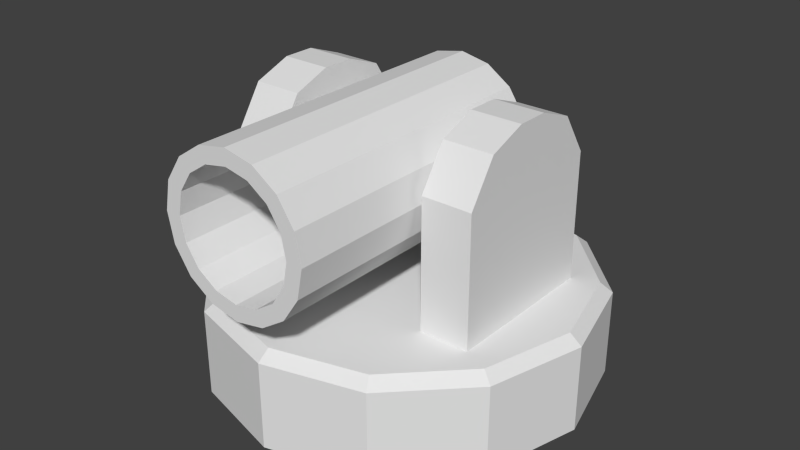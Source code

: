 # Source: Cannon.blend  (saved by Blender 2.72.0; exported with 4.5.12 LTS)
import bpy
from mathutils import Matrix  # noqa: F401  (used for matrix-valued properties, if any)

bpy.ops.wm.read_factory_settings(use_empty=True)
scene = bpy.context.scene
scene.name = 'Scene'

# ---- collections
col_collection_1 = bpy.data.collections.new('Collection 1'); scene.collection.children.link(col_collection_1)

# ---- world
world_world = bpy.data.worlds.new('World'); scene.world = world_world
world_world.color = (0.05088, 0.05088, 0.05088)
world_world.use_sun_shadow = False
world_world.sun_shadow_jitter_overblur = 0.0
world_world.cycles.sampling_method = 'MANUAL'
world_world.cycles.sample_map_resolution = 256

# ---- meshes
me_barrel_mesh = bpy.data.meshes.new('Barrel_mesh')
me_barrel_mesh.from_pydata([(7.6e-08, 0.414, 0.391), (7.6e-08, -1.097, 0.391), (0.1496, 0.414, 0.3612), (0.1496, -1.097, 0.3612), (0.2765, 0.414, 0.2765), (0.2765, -1.097, 0.2765), (0.3612, 0.414, 0.1496), (0.3612, -1.097, 0.1496), (0.391, 0.414, 2.384e-07), (0.391, -1.097, 2.384e-07), (0.3612, 0.414, -0.1496), (0.3612, -1.097, -0.1496), (0.2765, 0.414, -0.2765), (0.2765, -1.097, -0.2765), (0.1496, 0.414, -0.3612), (0.1496, -1.097, -0.3612), (1.35e-07, 0.414, -0.391), (1.35e-07, -1.097, -0.391), (-0.1496, 0.414, -0.3612), (-0.1496, -1.097, -0.3612), (-0.2765, 0.414, -0.2765), (-0.2765, -1.097, -0.2765), (-0.3612, 0.414, -0.1496), (-0.3612, -1.097, -0.1496), (-0.391, 0.414, 2.384e-07), (-0.391, -1.097, 2.384e-07), (-0.3612, 0.414, 0.1496), (-0.3612, -1.097, 0.1496), (-0.2765, 0.414, 0.2765), (-0.2765, -1.097, 0.2765), (-0.1496, 0.414, 0.3612), (-0.1496, -1.097, 0.3612), (1.159e-07, 0.4741, 0.3022), (0.1157, 0.4741, 0.2792), (0.2137, 0.4741, 0.2137), (0.2792, 0.4741, 0.1157), (0.3022, 0.4741, 1.853e-08), (0.2792, 0.4741, -0.1157), (0.2137, 0.4741, -0.2137), (0.1157, 0.4741, -0.2792), (1.615e-07, 0.4741, -0.3022), (-0.1157, 0.4741, -0.2792), (-0.2137, 0.4741, -0.2137), (-0.2792, 0.4741, -0.1157), (-0.3022, 0.4741, 1.853e-08), (-0.2792, 0.4741, 0.1157), (-0.2137, 0.4741, 0.2137), (-0.1157, 0.4741, 0.2792), (1.216e-07, 0.5106, 0.1333), (0.05101, 0.5106, 0.1232), (0.09426, 0.5106, 0.09426), (0.1232, 0.5106, 0.05101), (0.1333, 0.5106, 9.23e-09), (0.1232, 0.5106, -0.05101), (0.09426, 0.5106, -0.09426), (0.05101, 0.5106, -0.1232), (1.417e-07, 0.5106, -0.1333), (-0.05101, 0.5106, -0.1232), (-0.09426, 0.5106, -0.09426), (-0.1232, 0.5106, -0.05101), (-0.1333, 0.5106, 9.23e-09), (-0.1232, 0.5106, 0.05101), (-0.09426, 0.5106, 0.09426), (-0.05101, 0.5106, 0.1232), (8.226e-08, -1.097, 0.3099), (0.1186, -1.097, 0.2863), (0.2191, -1.097, 0.2191), (0.2863, -1.097, 0.1186), (0.3099, -1.097, 2.769e-07), (0.2863, -1.097, -0.1186), (0.2191, -1.097, -0.2191), (0.1186, -1.097, -0.2863), (1.291e-07, -1.097, -0.3099), (-0.1186, -1.097, -0.2863), (-0.2191, -1.097, -0.2191), (-0.2863, -1.097, -0.1186), (-0.3099, -1.097, 2.769e-07), (-0.2863, -1.097, 0.1186), (-0.2191, -1.097, 0.2191), (-0.1186, -1.097, 0.2863), (8.226e-08, -0.1538, 0.3099), (0.1186, -0.1538, 0.2863), (0.2191, -0.1538, 0.2191), (0.2863, -0.1538, 0.1186), (0.3099, -0.1538, 2.769e-07), (0.2863, -0.1538, -0.1186), (0.2191, -0.1538, -0.2191), (0.1186, -0.1538, -0.2863), (1.291e-07, -0.1538, -0.3099), (-0.1186, -0.1538, -0.2863), (-0.2191, -0.1538, -0.2191), (-0.2863, -0.1538, -0.1186), (-0.3099, -0.1538, 2.769e-07), (-0.2863, -0.1538, 0.1186), (-0.2191, -0.1538, 0.2191), (-0.1186, -0.1538, 0.2863)], [], [(0, 1, 3, 2), (2, 3, 5, 4), (4, 5, 7, 6), (6, 7, 9, 8), (8, 9, 11, 10), (10, 11, 13, 12), (12, 13, 15, 14), (14, 15, 17, 16), (16, 17, 19, 18), (18, 19, 21, 20), (20, 21, 23, 22), (22, 23, 25, 24), (24, 25, 27, 26), (26, 27, 29, 28), (7, 5, 66, 67), (30, 31, 1, 0), (28, 29, 31, 30), (18, 20, 42, 41), (34, 35, 51, 50), (2, 4, 34, 33), (24, 26, 45, 44), (8, 10, 37, 36), (30, 0, 32, 47), (0, 2, 33, 32), (14, 16, 40, 39), (20, 22, 43, 42), (4, 6, 35, 34), (26, 28, 46, 45), (10, 12, 38, 37), (16, 18, 41, 40), (22, 24, 44, 43), (6, 8, 36, 35), (28, 30, 47, 46), (12, 14, 39, 38), (48, 49, 50, 51, 52, 53, 54, 55, 56, 57, 58, 59, 60, 61, 62, 63), (45, 46, 62, 61), (32, 33, 49, 48), (43, 44, 60, 59), (41, 42, 58, 57), (39, 40, 56, 55), (37, 38, 54, 53), (35, 36, 52, 51), (46, 47, 63, 62), (33, 34, 50, 49), (44, 45, 61, 60), (42, 43, 59, 58), (40, 41, 57, 56), (38, 39, 55, 54), (36, 37, 53, 52), (47, 32, 48, 63), (71, 70, 86, 87), (29, 27, 77, 78), (13, 11, 69, 70), (19, 17, 72, 73), (25, 23, 75, 76), (9, 7, 67, 68), (31, 29, 78, 79), (15, 13, 70, 71), (21, 19, 73, 74), (5, 3, 65, 66), (27, 25, 76, 77), (11, 9, 68, 69), (1, 31, 79, 64), (3, 1, 64, 65), (17, 15, 71, 72), (23, 21, 74, 75), (81, 80, 95, 94, 93, 92, 91, 90, 89, 88, 87, 86, 85, 84, 83, 82), (69, 68, 84, 85), (64, 79, 95, 80), (67, 66, 82, 83), (78, 77, 93, 94), (65, 64, 80, 81), (76, 75, 91, 92), (74, 73, 89, 90), (72, 71, 87, 88), (70, 69, 85, 86), (68, 67, 83, 84), (79, 78, 94, 95), (66, 65, 81, 82), (77, 76, 92, 93), (75, 74, 90, 91), (73, 72, 88, 89)])
me_barrel_mesh.use_remesh_preserve_volume = False
me_barrel_mesh.use_remesh_preserve_attributes = False
me_barrel_mesh.use_mirror_vertex_groups = False
me_barrel_mesh.update()
me_base_mesh = bpy.data.meshes.new('Base_mesh')
me_base_mesh.from_pydata([(-0.4217, 0.1387, 1.098), (0.4217, 0.1387, 1.098), (-0.4217, 0.06934, 0.9775), (0.4217, 0.06934, 0.9775), (-0.4217, -0.06934, 0.9775), (0.4217, -0.06934, 0.9775), (-0.4217, -0.1387, 1.098), (0.4217, -0.1387, 1.098), (-0.4217, -0.06934, 1.218), (0.4217, -0.06934, 1.218), (-0.4217, 0.06934, 1.218), (0.4217, 0.06934, 1.218), (-0.5, 0.866, -7.149e-08), (-0.8111, 0.4683, 0.5), (-0.866, 0.5, -1.43e-07), (-0.9366, -4.436e-07, 0.5), (-1.0, -4.649e-07, -1.43e-07), (-0.8111, -0.4683, 0.5), (-0.866, -0.5, -1.43e-07), (-0.4683, -0.8111, 0.5), (-0.5, -0.866, -7.149e-08), (1.227e-07, -0.9366, 0.5), (1.227e-07, -1.0, 0.0), (0.4683, -0.8111, 0.5), (0.5, -0.866, 7.149e-08), (0.8111, -0.4683, 0.5), (0.866, -0.5, 1.43e-07), (0.9366, -4.913e-08, 0.5), (1.0, -4.371e-08, 1.43e-07), (0.8111, 0.4683, 0.5), (0.866, 0.5, 1.43e-07), (0.4683, 0.8111, 0.5), (0.5, 0.866, 7.149e-08), (0.0, 0.9366, 0.5), (0.0, 1.0, 0.0), (-0.4683, 0.8111, 0.5), (0.0, -1.291e-07, 0.5), (-0.866, 0.5, 0.45), (0.0, 1.0, 0.45), (0.5, 0.866, 0.45), (0.866, 0.5, 0.45), (1.0, -4.371e-08, 0.45), (0.866, -0.5, 0.45), (0.5, -0.866, 0.45), (1.227e-07, -1.0, 0.45), (-0.5, -0.866, 0.45), (-0.866, -0.5, 0.45), (-1.0, -4.649e-07, 0.45), (-0.5, 0.866, 0.45), (-0.6791, -0.414, 0.5), (-0.6791, 0.414, 0.5), (-0.4217, 0.414, 0.5), (-0.4217, -0.414, 0.5), (-0.6791, -0.414, 1.162), (-0.6791, 0.414, 1.162), (-0.4217, 0.414, 1.162), (-0.4217, -0.414, 1.162), (-0.6791, -0.2755, 1.373), (-0.6791, -0.0828, 1.446), (-0.6791, 0.0828, 1.446), (-0.6791, 0.2755, 1.373), (-0.4217, 0.2755, 1.373), (-0.4217, 0.0828, 1.446), (-0.4217, -0.0828, 1.446), (-0.4217, -0.2755, 1.373), (0.6791, -0.414, 0.5), (0.6791, 0.414, 0.5), (0.4217, 0.414, 0.5), (0.4217, -0.414, 0.5), (0.6791, -0.414, 1.162), (0.6791, 0.414, 1.162), (0.4217, 0.414, 1.162), (0.4217, -0.414, 1.162), (0.6791, -0.2755, 1.373), (0.6791, -0.0828, 1.446), (0.6791, 0.0828, 1.446), (0.6791, 0.2755, 1.373), (0.4217, 0.2755, 1.373), (0.4217, 0.0828, 1.446), (0.4217, -0.0828, 1.446), (0.4217, -0.2755, 1.373), (-0.4217, 0.0, 1.098)], [], [(0, 1, 3, 2), (2, 3, 5, 4), (4, 5, 7, 6), (6, 7, 9, 8), (10, 11, 1, 0), (8, 9, 11, 10), (45, 19, 17, 46), (44, 21, 19, 45), (43, 23, 21, 44), (42, 25, 23, 43), (41, 27, 25, 42), (40, 29, 27, 41), (39, 31, 29, 40), (38, 33, 31, 39), (46, 17, 15, 47), (47, 15, 13, 37), (48, 35, 33, 38), (37, 13, 35, 48), (20, 45, 46, 18), (22, 44, 45, 20), (24, 43, 44, 22), (26, 42, 43, 24), (28, 41, 42, 26), (30, 40, 41, 28), (32, 39, 40, 30), (34, 38, 39, 32), (18, 46, 47, 16), (16, 47, 37, 14), (12, 48, 38, 34), (14, 37, 48, 12), (33, 35, 36), (35, 13, 36), (13, 15, 36), (31, 33, 36), (29, 31, 36), (27, 29, 36), (25, 27, 36), (23, 25, 36), (21, 23, 36), (19, 21, 36), (17, 19, 36), (15, 17, 36), (54, 55, 51, 50), (64, 56, 55, 61), (56, 53, 49, 52), (61, 55, 54, 60), (56, 64, 57, 53), (64, 63, 58, 57), (63, 62, 59, 58), (62, 61, 60, 59), (57, 58, 59, 60), (60, 54, 53, 57), (49, 53, 54, 50), (51, 55, 56, 52), (61, 62, 63, 64), (70, 66, 67, 71), (80, 77, 71, 72), (72, 68, 65, 69), (77, 76, 70, 71), (72, 69, 73, 80), (80, 73, 74, 79), (79, 74, 75, 78), (78, 75, 76, 77), (73, 76, 75, 74), (76, 73, 69, 70), (65, 66, 70, 69), (67, 68, 72, 71), (77, 80, 79, 78), (10, 0, 81), (8, 10, 81), (6, 8, 81), (4, 6, 81), (2, 4, 81), (0, 2, 81)])
me_base_mesh.use_remesh_preserve_volume = False
me_base_mesh.use_remesh_preserve_attributes = False
me_base_mesh.use_mirror_vertex_groups = False
me_base_mesh.update()

# ---- objects
ob_barrel = bpy.data.objects.new('Barrel', me_barrel_mesh)
ob_base = bpy.data.objects.new('Base', me_base_mesh)

# ---- transforms, parenting, visibility, modifiers, constraints
ob_barrel.location = (0.0, 0.0, 1.098)
ob_barrel.lineart.crease_threshold = 0.0
ob_base.location = (0.0, 0.0, 1.192e-07)
ob_base.lineart.crease_threshold = 0.0

# ---- collection membership
col_collection_1.objects.link(ob_barrel)
col_collection_1.objects.link(ob_base)

# ---- scene / render settings (as saved in the file)
scene.frame_start = 1; scene.frame_end = 250; scene.frame_set(1)
scene.render.engine = 'BLENDER_EEVEE_NEXT'
scene.render.resolution_percentage = 50
scene.render.dither_intensity = 0.0
scene.cycles.use_denoising = False
scene.cycles.samples = 10
scene.cycles.sampling_pattern = 'TABULATED_SOBOL'
scene.cycles.light_sampling_threshold = 0.0
scene.cycles.use_adaptive_sampling = False
scene.cycles.use_light_tree = False
scene.cycles.blur_glossy = 0.0
scene.cycles.pixel_filter_type = 'GAUSSIAN'
scene.cycles.sample_clamp_indirect = 0.0
scene.view_settings.view_transform = 'Standard'
bpy.context.view_layer.update()

# ---- added for rendering (the .blend has no active camera and no usable light): camera, sun
cam_auto = bpy.data.cameras.new('AutoCamera')
cam_auto.lens = 50.0
cam_auto.sensor_width = 36.0
cam_auto.clip_end = 1000.0
ob_auto_camera = bpy.data.objects.new('AutoCamera', cam_auto)
scene.collection.objects.link(ob_auto_camera)
ob_auto_camera.location = (3.01408, -3.66531, 3.15554)
ob_auto_camera.rotation_euler = (1.09748, -7.21219e-08, 0.694738)
scene.camera = ob_auto_camera
light_auto_sun = bpy.data.lights.new('AutoSun', 'SUN')
light_auto_sun.energy = 3.0
light_auto_sun.angle = 0.0523599
ob_auto_sun = bpy.data.objects.new('AutoSun', light_auto_sun)
scene.collection.objects.link(ob_auto_sun)
ob_auto_sun.rotation_euler = (0.872665, 0.174533, 0.523599)
bpy.context.view_layer.update()
